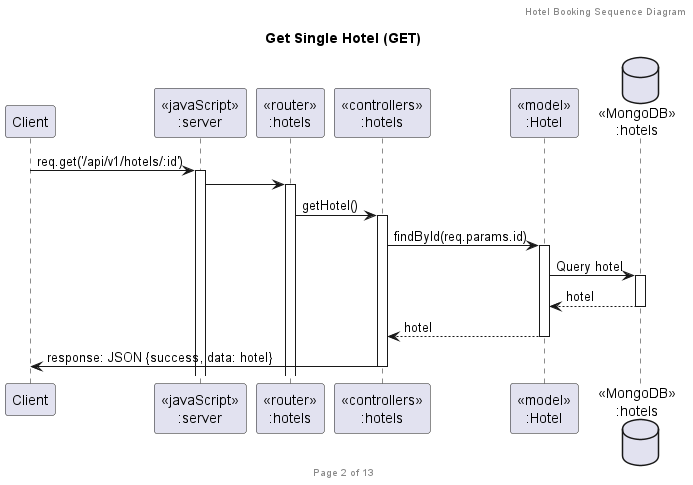

The diagram above was rendered by PlantUML. Its source (embedded in the PNG):
@startuml Get Hotel By ID (GET)

header Hotel Booking Sequence Diagram
footer Page 2 of 13
title "Get Single Hotel (GET)"

participant "Client" as client
participant "<<javaScript>>\n:server" as server
participant "<<router>>\n:hotels" as routerHotels
participant "<<controllers>>\n:hotels" as controllersHotels
participant "<<model>>\n:Hotel" as modelHotel
database "<<MongoDB>>\n:hotels" as HotelsDatabase

client -> server ++ : req.get('/api/v1/hotels/:id')
server -> routerHotels ++
routerHotels -> controllersHotels ++ : getHotel()

controllersHotels -> modelHotel ++ : findById(req.params.id)
modelHotel -> HotelsDatabase ++ : Query hotel
HotelsDatabase --> modelHotel -- : hotel
modelHotel --> controllersHotels -- : hotel

controllersHotels -> client -- : response: JSON {success, data: hotel}

@enduml